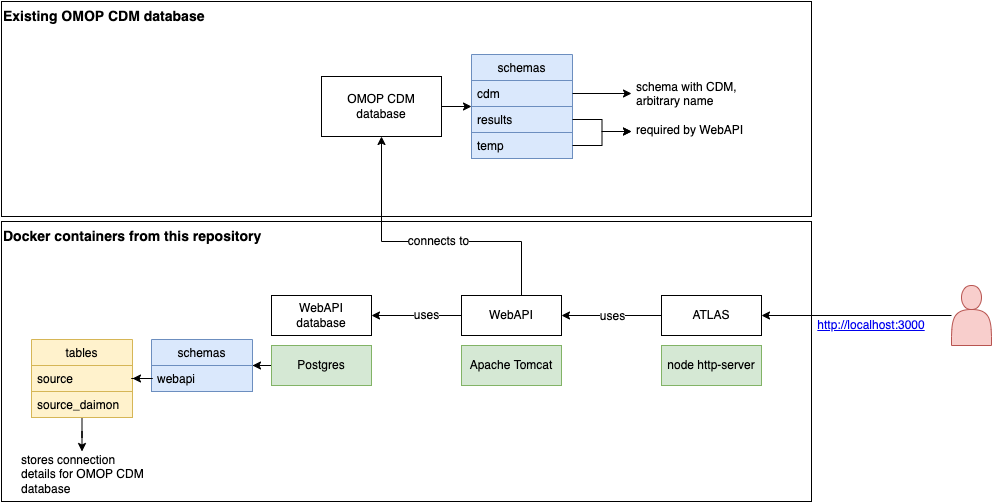

The diagram above was exported from draw.io. Its source (the exported page's mxGraphModel, read from the mxfile embedded in the PNG):
<mxGraphModel dx="1106" dy="997" grid="1" gridSize="10" guides="1" tooltips="1" connect="1" arrows="1" fold="1" page="1" pageScale="1" pageWidth="1169" pageHeight="827" math="0" shadow="0">
  <root>
    <mxCell id="0" />
    <mxCell id="1" parent="0" />
    <mxCell id="ANL0iXv9JpBGWuAWdyvS-42" value="&lt;span style=&quot;font-size: 14px;&quot;&gt;&lt;b&gt;Existing OMOP CDM database&lt;/b&gt;&lt;/span&gt;" style="rounded=0;whiteSpace=wrap;html=1;fontSize=12;align=left;verticalAlign=top;" vertex="1" parent="1">
      <mxGeometry x="50" y="150" width="810" height="215" as="geometry" />
    </mxCell>
    <mxCell id="ANL0iXv9JpBGWuAWdyvS-41" value="&lt;b&gt;&lt;font style=&quot;font-size: 14px;&quot;&gt;Docker containers from this repository&lt;/font&gt;&lt;/b&gt;" style="rounded=0;whiteSpace=wrap;html=1;fontSize=12;align=left;verticalAlign=top;" vertex="1" parent="1">
      <mxGeometry x="50" y="370" width="810" height="280" as="geometry" />
    </mxCell>
    <mxCell id="ANL0iXv9JpBGWuAWdyvS-1" value="Apache Tomcat" style="rounded=0;whiteSpace=wrap;html=1;fillColor=#d5e8d4;strokeColor=#82b366;" vertex="1" parent="1">
      <mxGeometry x="510" y="494" width="100" height="40" as="geometry" />
    </mxCell>
    <mxCell id="ANL0iXv9JpBGWuAWdyvS-54" style="edgeStyle=orthogonalEdgeStyle;rounded=0;orthogonalLoop=1;jettySize=auto;html=1;fontSize=12;" edge="1" parent="1" source="ANL0iXv9JpBGWuAWdyvS-2" target="ANL0iXv9JpBGWuAWdyvS-45">
      <mxGeometry relative="1" as="geometry" />
    </mxCell>
    <mxCell id="ANL0iXv9JpBGWuAWdyvS-2" value="OMOP CDM database" style="rounded=0;whiteSpace=wrap;html=1;fontStyle=0" vertex="1" parent="1">
      <mxGeometry x="370" y="225" width="120" height="60" as="geometry" />
    </mxCell>
    <mxCell id="ANL0iXv9JpBGWuAWdyvS-8" style="edgeStyle=orthogonalEdgeStyle;rounded=0;orthogonalLoop=1;jettySize=auto;html=1;entryX=0.5;entryY=1;entryDx=0;entryDy=0;" edge="1" parent="1" source="ANL0iXv9JpBGWuAWdyvS-3" target="ANL0iXv9JpBGWuAWdyvS-2">
      <mxGeometry relative="1" as="geometry">
        <Array as="points">
          <mxPoint x="570" y="390" />
          <mxPoint x="430" y="390" />
        </Array>
      </mxGeometry>
    </mxCell>
    <mxCell id="ANL0iXv9JpBGWuAWdyvS-13" value="connects to" style="edgeLabel;html=1;align=center;verticalAlign=middle;resizable=0;points=[];fontSize=12;" vertex="1" connectable="0" parent="ANL0iXv9JpBGWuAWdyvS-8">
      <mxGeometry x="-0.075" y="-1" relative="1" as="geometry">
        <mxPoint as="offset" />
      </mxGeometry>
    </mxCell>
    <mxCell id="ANL0iXv9JpBGWuAWdyvS-16" style="edgeStyle=orthogonalEdgeStyle;rounded=0;orthogonalLoop=1;jettySize=auto;html=1;fontSize=12;" edge="1" parent="1" source="ANL0iXv9JpBGWuAWdyvS-3" target="ANL0iXv9JpBGWuAWdyvS-4">
      <mxGeometry relative="1" as="geometry" />
    </mxCell>
    <mxCell id="ANL0iXv9JpBGWuAWdyvS-17" value="uses" style="edgeLabel;html=1;align=center;verticalAlign=middle;resizable=0;points=[];fontSize=12;" vertex="1" connectable="0" parent="ANL0iXv9JpBGWuAWdyvS-16">
      <mxGeometry x="-0.2" y="-1" relative="1" as="geometry">
        <mxPoint as="offset" />
      </mxGeometry>
    </mxCell>
    <mxCell id="ANL0iXv9JpBGWuAWdyvS-3" value="WebAPI" style="rounded=0;whiteSpace=wrap;html=1;fontStyle=0" vertex="1" parent="1">
      <mxGeometry x="510" y="444" width="100" height="40" as="geometry" />
    </mxCell>
    <mxCell id="ANL0iXv9JpBGWuAWdyvS-4" value="&lt;div&gt;WebAPI&lt;/div&gt;&lt;div&gt;database&lt;/div&gt;" style="rounded=0;whiteSpace=wrap;html=1;fontStyle=0" vertex="1" parent="1">
      <mxGeometry x="320" y="444" width="100" height="40" as="geometry" />
    </mxCell>
    <mxCell id="ANL0iXv9JpBGWuAWdyvS-62" style="edgeStyle=orthogonalEdgeStyle;rounded=0;orthogonalLoop=1;jettySize=auto;html=1;fontSize=12;" edge="1" parent="1" source="ANL0iXv9JpBGWuAWdyvS-5" target="ANL0iXv9JpBGWuAWdyvS-58">
      <mxGeometry relative="1" as="geometry" />
    </mxCell>
    <mxCell id="ANL0iXv9JpBGWuAWdyvS-5" value="Postgres" style="rounded=0;whiteSpace=wrap;html=1;fillColor=#d5e8d4;strokeColor=#82b366;" vertex="1" parent="1">
      <mxGeometry x="320" y="494" width="100" height="40" as="geometry" />
    </mxCell>
    <mxCell id="ANL0iXv9JpBGWuAWdyvS-14" style="edgeStyle=orthogonalEdgeStyle;rounded=0;orthogonalLoop=1;jettySize=auto;html=1;" edge="1" parent="1" source="ANL0iXv9JpBGWuAWdyvS-6" target="ANL0iXv9JpBGWuAWdyvS-3">
      <mxGeometry relative="1" as="geometry" />
    </mxCell>
    <mxCell id="ANL0iXv9JpBGWuAWdyvS-15" value="uses" style="edgeLabel;html=1;align=center;verticalAlign=middle;resizable=0;points=[];fontSize=12;" vertex="1" connectable="0" parent="ANL0iXv9JpBGWuAWdyvS-14">
      <mxGeometry x="0.22" y="1" relative="1" as="geometry">
        <mxPoint x="11" y="-1" as="offset" />
      </mxGeometry>
    </mxCell>
    <mxCell id="ANL0iXv9JpBGWuAWdyvS-6" value="ATLAS" style="rounded=0;whiteSpace=wrap;html=1;fontStyle=0" vertex="1" parent="1">
      <mxGeometry x="710" y="444" width="100" height="40" as="geometry" />
    </mxCell>
    <mxCell id="ANL0iXv9JpBGWuAWdyvS-7" value="node http-server" style="rounded=0;whiteSpace=wrap;html=1;fillColor=#d5e8d4;strokeColor=#82b366;" vertex="1" parent="1">
      <mxGeometry x="710" y="494" width="100" height="40" as="geometry" />
    </mxCell>
    <mxCell id="ANL0iXv9JpBGWuAWdyvS-19" value="&lt;p style=&quot;font-size: 12px;&quot;&gt;&lt;font style=&quot;font-size: 12px; font-weight: normal;&quot;&gt;required by WebAPI&lt;/font&gt;&lt;/p&gt;" style="text;html=1;strokeColor=none;fillColor=none;spacing=5;spacingTop=-20;whiteSpace=wrap;overflow=hidden;rounded=0;fontSize=12;align=left;verticalAlign=top;horizontal=1;" vertex="1" parent="1">
      <mxGeometry x="680" y="270" width="120" height="20" as="geometry" />
    </mxCell>
    <mxCell id="ANL0iXv9JpBGWuAWdyvS-23" value="&lt;p style=&quot;font-size: 12px;&quot;&gt;&lt;span style=&quot;font-size: 12px;&quot;&gt;schema with CDM, arbitrary name&lt;/span&gt;&lt;/p&gt;" style="text;html=1;strokeColor=none;fillColor=none;spacing=5;spacingTop=-20;whiteSpace=wrap;overflow=hidden;rounded=0;fontSize=12;align=left;verticalAlign=top;horizontal=1;" vertex="1" parent="1">
      <mxGeometry x="680" y="227" width="130" height="30" as="geometry" />
    </mxCell>
    <mxCell id="ANL0iXv9JpBGWuAWdyvS-37" value="stores connection&amp;nbsp; details for OMOP CDM database" style="text;html=1;strokeColor=none;fillColor=none;spacing=5;spacingTop=-20;whiteSpace=wrap;overflow=hidden;rounded=0;fontSize=12;align=left;verticalAlign=bottom;horizontal=1;" vertex="1" parent="1">
      <mxGeometry x="64.5" y="600" width="132" height="50" as="geometry" />
    </mxCell>
    <mxCell id="ANL0iXv9JpBGWuAWdyvS-44" style="edgeStyle=orthogonalEdgeStyle;rounded=0;orthogonalLoop=1;jettySize=auto;html=1;fontSize=14;" edge="1" parent="1" source="ANL0iXv9JpBGWuAWdyvS-43" target="ANL0iXv9JpBGWuAWdyvS-6">
      <mxGeometry relative="1" as="geometry" />
    </mxCell>
    <mxCell id="ANL0iXv9JpBGWuAWdyvS-43" value="" style="shape=actor;whiteSpace=wrap;html=1;fontSize=14;fillColor=#f8cecc;strokeColor=#b85450;" vertex="1" parent="1">
      <mxGeometry x="1000" y="434" width="40" height="60" as="geometry" />
    </mxCell>
    <mxCell id="ANL0iXv9JpBGWuAWdyvS-45" value="schemas" style="swimlane;fontStyle=0;childLayout=stackLayout;horizontal=1;startSize=26;fillColor=#dae8fc;horizontalStack=0;resizeParent=1;resizeParentMax=0;resizeLast=0;collapsible=1;marginBottom=0;fontSize=12;strokeColor=#6c8ebf;" vertex="1" parent="1">
      <mxGeometry x="520" y="203" width="101" height="104" as="geometry">
        <mxRectangle x="920" y="220" width="100" height="30" as="alternateBounds" />
      </mxGeometry>
    </mxCell>
    <mxCell id="ANL0iXv9JpBGWuAWdyvS-46" value="cdm" style="text;strokeColor=#6c8ebf;fillColor=#dae8fc;align=left;verticalAlign=top;spacingLeft=4;spacingRight=4;overflow=hidden;rotatable=0;points=[[0,0.5],[1,0.5]];portConstraint=eastwest;fontSize=12;" vertex="1" parent="ANL0iXv9JpBGWuAWdyvS-45">
      <mxGeometry y="26" width="101" height="26" as="geometry" />
    </mxCell>
    <mxCell id="ANL0iXv9JpBGWuAWdyvS-47" value="results" style="text;strokeColor=#6c8ebf;fillColor=#dae8fc;align=left;verticalAlign=top;spacingLeft=4;spacingRight=4;overflow=hidden;rotatable=0;points=[[0,0.5],[1,0.5]];portConstraint=eastwest;fontSize=12;" vertex="1" parent="ANL0iXv9JpBGWuAWdyvS-45">
      <mxGeometry y="52" width="101" height="26" as="geometry" />
    </mxCell>
    <mxCell id="ANL0iXv9JpBGWuAWdyvS-48" value="temp" style="text;strokeColor=#6c8ebf;fillColor=#dae8fc;align=left;verticalAlign=top;spacingLeft=4;spacingRight=4;overflow=hidden;rotatable=0;points=[[0,0.5],[1,0.5]];portConstraint=eastwest;fontSize=12;" vertex="1" parent="ANL0iXv9JpBGWuAWdyvS-45">
      <mxGeometry y="78" width="101" height="26" as="geometry" />
    </mxCell>
    <mxCell id="ANL0iXv9JpBGWuAWdyvS-55" style="edgeStyle=orthogonalEdgeStyle;rounded=0;orthogonalLoop=1;jettySize=auto;html=1;fontSize=12;" edge="1" parent="1" source="ANL0iXv9JpBGWuAWdyvS-46" target="ANL0iXv9JpBGWuAWdyvS-23">
      <mxGeometry relative="1" as="geometry" />
    </mxCell>
    <mxCell id="ANL0iXv9JpBGWuAWdyvS-56" style="edgeStyle=orthogonalEdgeStyle;rounded=0;orthogonalLoop=1;jettySize=auto;html=1;entryX=0;entryY=0.5;entryDx=0;entryDy=0;fontSize=12;" edge="1" parent="1" source="ANL0iXv9JpBGWuAWdyvS-47" target="ANL0iXv9JpBGWuAWdyvS-19">
      <mxGeometry relative="1" as="geometry" />
    </mxCell>
    <mxCell id="ANL0iXv9JpBGWuAWdyvS-57" style="edgeStyle=orthogonalEdgeStyle;rounded=0;orthogonalLoop=1;jettySize=auto;html=1;fontSize=12;" edge="1" parent="1" source="ANL0iXv9JpBGWuAWdyvS-48" target="ANL0iXv9JpBGWuAWdyvS-19">
      <mxGeometry relative="1" as="geometry" />
    </mxCell>
    <mxCell id="ANL0iXv9JpBGWuAWdyvS-58" value="schemas" style="swimlane;fontStyle=0;childLayout=stackLayout;horizontal=1;startSize=26;fillColor=#dae8fc;horizontalStack=0;resizeParent=1;resizeParentMax=0;resizeLast=0;collapsible=1;marginBottom=0;fontSize=12;strokeColor=#6c8ebf;" vertex="1" parent="1">
      <mxGeometry x="200" y="488" width="101" height="52" as="geometry">
        <mxRectangle x="920" y="220" width="100" height="30" as="alternateBounds" />
      </mxGeometry>
    </mxCell>
    <mxCell id="ANL0iXv9JpBGWuAWdyvS-59" value="webapi" style="text;strokeColor=#6c8ebf;fillColor=#dae8fc;align=left;verticalAlign=top;spacingLeft=4;spacingRight=4;overflow=hidden;rotatable=0;points=[[0,0.5],[1,0.5]];portConstraint=eastwest;fontSize=12;" vertex="1" parent="ANL0iXv9JpBGWuAWdyvS-58">
      <mxGeometry y="26" width="101" height="26" as="geometry" />
    </mxCell>
    <mxCell id="ANL0iXv9JpBGWuAWdyvS-72" style="edgeStyle=orthogonalEdgeStyle;rounded=0;orthogonalLoop=1;jettySize=auto;html=1;fontSize=12;" edge="1" parent="1" source="ANL0iXv9JpBGWuAWdyvS-67" target="ANL0iXv9JpBGWuAWdyvS-37">
      <mxGeometry relative="1" as="geometry" />
    </mxCell>
    <mxCell id="ANL0iXv9JpBGWuAWdyvS-67" value="tables" style="swimlane;fontStyle=0;childLayout=stackLayout;horizontal=1;startSize=26;fillColor=#fff2cc;horizontalStack=0;resizeParent=1;resizeParentMax=0;resizeLast=0;collapsible=1;marginBottom=0;fontSize=12;strokeColor=#d6b656;" vertex="1" parent="1">
      <mxGeometry x="80" y="488" width="101" height="78" as="geometry">
        <mxRectangle x="80" y="488" width="100" height="30" as="alternateBounds" />
      </mxGeometry>
    </mxCell>
    <mxCell id="ANL0iXv9JpBGWuAWdyvS-68" value="source" style="text;strokeColor=#d6b656;fillColor=#fff2cc;align=left;verticalAlign=top;spacingLeft=4;spacingRight=4;overflow=hidden;rotatable=0;points=[[0,0.5],[1,0.5]];portConstraint=eastwest;fontSize=12;" vertex="1" parent="ANL0iXv9JpBGWuAWdyvS-67">
      <mxGeometry y="26" width="101" height="26" as="geometry" />
    </mxCell>
    <mxCell id="ANL0iXv9JpBGWuAWdyvS-69" value="source_daimon" style="text;strokeColor=#d6b656;fillColor=#fff2cc;align=left;verticalAlign=top;spacingLeft=4;spacingRight=4;overflow=hidden;rotatable=0;points=[[0,0.5],[1,0.5]];portConstraint=eastwest;fontSize=12;" vertex="1" parent="ANL0iXv9JpBGWuAWdyvS-67">
      <mxGeometry y="52" width="101" height="26" as="geometry" />
    </mxCell>
    <mxCell id="ANL0iXv9JpBGWuAWdyvS-71" style="edgeStyle=orthogonalEdgeStyle;rounded=0;orthogonalLoop=1;jettySize=auto;html=1;exitX=0;exitY=0.5;exitDx=0;exitDy=0;fontSize=12;" edge="1" parent="1" source="ANL0iXv9JpBGWuAWdyvS-59" target="ANL0iXv9JpBGWuAWdyvS-67">
      <mxGeometry relative="1" as="geometry" />
    </mxCell>
    <UserObject label="http://localhost:3000" link="https://www.draw.io" id="ANL0iXv9JpBGWuAWdyvS-95">
      <mxCell style="text;html=1;strokeColor=none;fillColor=none;whiteSpace=wrap;align=center;verticalAlign=middle;fontColor=#0000EE;fontStyle=4;fontSize=12;" vertex="1" parent="1">
        <mxGeometry x="890" y="454" width="60" height="40" as="geometry" />
      </mxCell>
    </UserObject>
  </root>
</mxGraphModel>